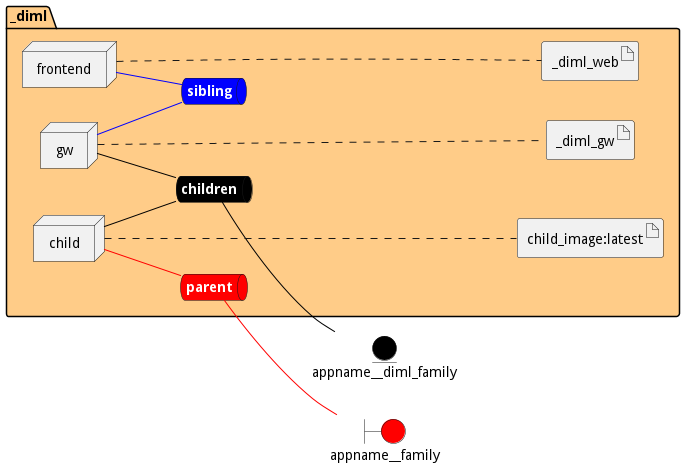

The diagram above was rendered by PlantUML. Its source (embedded in the PNG):
@startuml

left to right direction


boundary appname__family #red


entity appname__diml_family #black




package "_diml" #ffcc88 {
    queue childrennet #black [
            <b><color:white>children</color></b>
    ]
    
    childrennet -[#black]- appname__diml_family
    
    queue siblingnet #blue [
            <b><color:white>sibling</color></b>
    ]
    
    queue parentnet #red [
            <b><color:white>parent</color></b>
    ]
    
    parentnet -[#red]- appname__family
    

node "child" as childService
node "frontend" as frontendService
node "gw" as gwService


        artifact "child_image:latest" as child_imagelatestimage
    
        artifact "_diml_web" as _diml_webimage
    
        artifact "_diml_gw" as _diml_gwimage
    
}

childService -[#black]- childrennet

childService -[#red]- parentnet

frontendService -[#blue]- siblingnet

gwService -[#black]- childrennet

gwService -[#blue]- siblingnet
childService .... child_imagelatestimage
frontendService .... _diml_webimage
gwService .... _diml_gwimage


@enduml